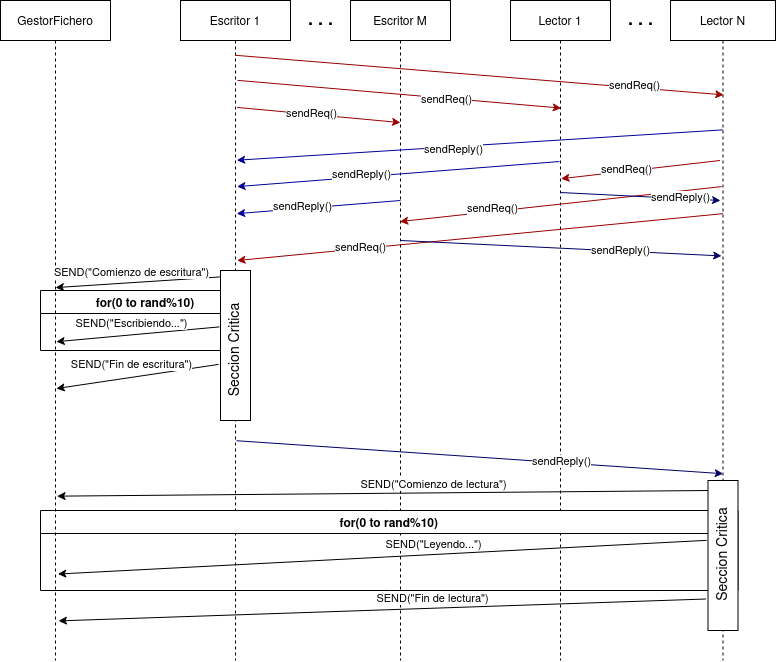

The diagram above was exported from draw.io. Its source (the exported page's mxGraphModel, read from the mxfile embedded in the PNG):
<mxGraphModel dx="981" dy="547" grid="1" gridSize="10" guides="1" tooltips="1" connect="1" arrows="1" fold="1" page="1" pageScale="1" pageWidth="850" pageHeight="1100" math="0" shadow="0">
  <root>
    <mxCell id="0" />
    <mxCell id="1" parent="0" />
    <mxCell id="CfOys1gX17maFs8P0j5B-9" value="for(0 to rand%10)" style="swimlane;" vertex="1" parent="1">
      <mxGeometry x="90" y="370" width="210" height="60" as="geometry" />
    </mxCell>
    <mxCell id="3nuBFxr9cyL0pnOWT2aG-1" value="Escritor 1" style="shape=umlLifeline;perimeter=lifelinePerimeter;container=1;collapsible=0;recursiveResize=0;rounded=0;shadow=0;strokeWidth=1;" parent="1" vertex="1">
      <mxGeometry x="230" y="80" width="110" height="660" as="geometry" />
    </mxCell>
    <mxCell id="iiQzanCxISrHsi3dD_eJ-23" value="" style="html=1;points=[];perimeter=orthogonalPerimeter;" parent="3nuBFxr9cyL0pnOWT2aG-1" vertex="1">
      <mxGeometry x="40" y="270" width="30" height="150" as="geometry" />
    </mxCell>
    <mxCell id="iiQzanCxISrHsi3dD_eJ-24" value="&lt;font style=&quot;font-size: 14px&quot;&gt;Seccion Critica&lt;/font&gt;" style="text;html=1;align=center;verticalAlign=middle;resizable=0;points=[];autosize=1;strokeColor=none;fillColor=none;rotation=-90;" parent="3nuBFxr9cyL0pnOWT2aG-1" vertex="1">
      <mxGeometry y="340" width="110" height="20" as="geometry" />
    </mxCell>
    <mxCell id="3nuBFxr9cyL0pnOWT2aG-5" value="Escritor M" style="shape=umlLifeline;perimeter=lifelinePerimeter;container=1;collapsible=0;recursiveResize=0;rounded=0;shadow=0;strokeWidth=1;" parent="1" vertex="1">
      <mxGeometry x="400" y="80" width="100" height="660" as="geometry" />
    </mxCell>
    <mxCell id="iiQzanCxISrHsi3dD_eJ-1" value="Lector 1" style="shape=umlLifeline;perimeter=lifelinePerimeter;container=1;collapsible=0;recursiveResize=0;rounded=0;shadow=0;strokeWidth=1;" parent="1" vertex="1">
      <mxGeometry x="560" y="80" width="100" height="660" as="geometry" />
    </mxCell>
    <mxCell id="iiQzanCxISrHsi3dD_eJ-38" value="" style="endArrow=classic;html=1;rounded=0;exitX=0.487;exitY=0.282;exitDx=0;exitDy=0;exitPerimeter=0;entryX=0.507;entryY=0.27;entryDx=0;entryDy=0;entryPerimeter=0;strokeColor=#990000;" parent="iiQzanCxISrHsi3dD_eJ-1" edge="1">
      <mxGeometry width="50" height="50" relative="1" as="geometry">
        <mxPoint x="209.49999999999983" y="159.9999999999999" as="sourcePoint" />
        <mxPoint x="50.50000000000006" y="178.19999999999993" as="targetPoint" />
      </mxGeometry>
    </mxCell>
    <mxCell id="iiQzanCxISrHsi3dD_eJ-39" value="sendReq()" style="edgeLabel;html=1;align=center;verticalAlign=middle;resizable=0;points=[];" parent="iiQzanCxISrHsi3dD_eJ-38" vertex="1" connectable="0">
      <mxGeometry x="0.2545" y="-3" relative="1" as="geometry">
        <mxPoint x="7" as="offset" />
      </mxGeometry>
    </mxCell>
    <mxCell id="iiQzanCxISrHsi3dD_eJ-3" value="Lector N" style="shape=umlLifeline;perimeter=lifelinePerimeter;container=1;collapsible=0;recursiveResize=0;rounded=0;shadow=0;strokeWidth=1;" parent="1" vertex="1">
      <mxGeometry x="720" y="80" width="105" height="660" as="geometry" />
    </mxCell>
    <mxCell id="CfOys1gX17maFs8P0j5B-22" value="for(0 to rand%10)" style="swimlane;" vertex="1" parent="iiQzanCxISrHsi3dD_eJ-3">
      <mxGeometry x="-630" y="510" width="697.5" height="80" as="geometry" />
    </mxCell>
    <mxCell id="CfOys1gX17maFs8P0j5B-14" value="" style="html=1;points=[];perimeter=orthogonalPerimeter;" vertex="1" parent="iiQzanCxISrHsi3dD_eJ-3">
      <mxGeometry x="37.5" y="480" width="30" height="150" as="geometry" />
    </mxCell>
    <mxCell id="CfOys1gX17maFs8P0j5B-15" value="&lt;font style=&quot;font-size: 14px&quot;&gt;Seccion Critica&lt;/font&gt;" style="text;html=1;align=center;verticalAlign=middle;resizable=0;points=[];autosize=1;strokeColor=none;fillColor=none;rotation=-90;" vertex="1" parent="iiQzanCxISrHsi3dD_eJ-3">
      <mxGeometry x="-2.5" y="545" width="110" height="20" as="geometry" />
    </mxCell>
    <mxCell id="CfOys1gX17maFs8P0j5B-16" value="" style="endArrow=classic;html=1;rounded=0;entryX=0.514;entryY=0.751;entryDx=0;entryDy=0;entryPerimeter=0;exitX=-0.02;exitY=0.043;exitDx=0;exitDy=0;exitPerimeter=0;" edge="1" parent="iiQzanCxISrHsi3dD_eJ-3" target="CfOys1gX17maFs8P0j5B-1">
      <mxGeometry width="50" height="50" relative="1" as="geometry">
        <mxPoint x="37.500000000000114" y="490" as="sourcePoint" />
        <mxPoint x="-126.89999999999998" y="500.64999999999986" as="targetPoint" />
      </mxGeometry>
    </mxCell>
    <mxCell id="CfOys1gX17maFs8P0j5B-17" value="&lt;div&gt;SEND(&quot;Comienzo de lectura&quot;)&lt;/div&gt;" style="edgeLabel;html=1;align=center;verticalAlign=middle;resizable=0;points=[];rotation=0;" vertex="1" connectable="0" parent="CfOys1gX17maFs8P0j5B-16">
      <mxGeometry x="-0.2349" y="1" relative="1" as="geometry">
        <mxPoint x="-26" y="-10" as="offset" />
      </mxGeometry>
    </mxCell>
    <mxCell id="iiQzanCxISrHsi3dD_eJ-5" value="&lt;font style=&quot;font-size: 18px&quot;&gt;&lt;b&gt;. . .&lt;/b&gt;&lt;/font&gt;" style="text;html=1;align=center;verticalAlign=middle;resizable=0;points=[];autosize=1;strokeColor=none;fillColor=none;" parent="1" vertex="1">
      <mxGeometry x="670" y="90" width="40" height="20" as="geometry" />
    </mxCell>
    <mxCell id="iiQzanCxISrHsi3dD_eJ-6" value="" style="endArrow=classic;html=1;rounded=0;exitX=0.496;exitY=0.083;exitDx=0;exitDy=0;exitPerimeter=0;entryX=0.507;entryY=0.143;entryDx=0;entryDy=0;entryPerimeter=0;fillColor=#FF3333;strokeColor=#990000;" parent="1" source="3nuBFxr9cyL0pnOWT2aG-1" target="iiQzanCxISrHsi3dD_eJ-3" edge="1">
      <mxGeometry width="50" height="50" relative="1" as="geometry">
        <mxPoint x="580" y="450" as="sourcePoint" />
        <mxPoint x="720" y="160" as="targetPoint" />
      </mxGeometry>
    </mxCell>
    <mxCell id="iiQzanCxISrHsi3dD_eJ-10" value="sendReq()" style="edgeLabel;html=1;align=center;verticalAlign=middle;resizable=0;points=[];strokeColor=#990000;" parent="iiQzanCxISrHsi3dD_eJ-6" vertex="1" connectable="0">
      <mxGeometry x="0.2103" y="1" relative="1" as="geometry">
        <mxPoint x="103" y="7" as="offset" />
      </mxGeometry>
    </mxCell>
    <mxCell id="iiQzanCxISrHsi3dD_eJ-7" value="" style="endArrow=classic;html=1;rounded=0;exitX=0.518;exitY=0.121;exitDx=0;exitDy=0;exitPerimeter=0;entryX=0.507;entryY=0.163;entryDx=0;entryDy=0;entryPerimeter=0;strokeColor=#990000;" parent="1" source="3nuBFxr9cyL0pnOWT2aG-1" target="iiQzanCxISrHsi3dD_eJ-1" edge="1">
      <mxGeometry width="50" height="50" relative="1" as="geometry">
        <mxPoint x="290" y="141.89999999999998" as="sourcePoint" />
        <mxPoint x="730" y="170" as="targetPoint" />
      </mxGeometry>
    </mxCell>
    <mxCell id="iiQzanCxISrHsi3dD_eJ-11" value="sendReq()" style="edgeLabel;html=1;align=center;verticalAlign=middle;resizable=0;points=[];strokeColor=#990000;" parent="iiQzanCxISrHsi3dD_eJ-7" vertex="1" connectable="0">
      <mxGeometry x="0.29" y="-1" relative="1" as="geometry">
        <mxPoint as="offset" />
      </mxGeometry>
    </mxCell>
    <mxCell id="iiQzanCxISrHsi3dD_eJ-8" value="" style="endArrow=classic;html=1;rounded=0;exitX=0.514;exitY=0.162;exitDx=0;exitDy=0;exitPerimeter=0;entryX=0.5;entryY=0.185;entryDx=0;entryDy=0;entryPerimeter=0;strokeColor=#990000;" parent="1" source="3nuBFxr9cyL0pnOWT2aG-1" target="3nuBFxr9cyL0pnOWT2aG-5" edge="1">
      <mxGeometry width="50" height="50" relative="1" as="geometry">
        <mxPoint x="291.79999999999995" y="158.39999999999998" as="sourcePoint" />
        <mxPoint x="631.8" y="181.20000000000005" as="targetPoint" />
      </mxGeometry>
    </mxCell>
    <mxCell id="iiQzanCxISrHsi3dD_eJ-12" value="sendReq()" style="edgeLabel;html=1;align=center;verticalAlign=middle;resizable=0;points=[];strokeColor=#990000;" parent="iiQzanCxISrHsi3dD_eJ-8" vertex="1" connectable="0">
      <mxGeometry x="0.2545" y="-3" relative="1" as="geometry">
        <mxPoint x="-28" y="-7" as="offset" />
      </mxGeometry>
    </mxCell>
    <mxCell id="iiQzanCxISrHsi3dD_eJ-13" value="" style="endArrow=classic;html=1;rounded=0;exitX=0.5;exitY=0.196;exitDx=0;exitDy=0;exitPerimeter=0;entryX=0.511;entryY=0.242;entryDx=0;entryDy=0;entryPerimeter=0;strokeColor=#000099;" parent="1" source="iiQzanCxISrHsi3dD_eJ-3" target="3nuBFxr9cyL0pnOWT2aG-1" edge="1">
      <mxGeometry width="50" height="50" relative="1" as="geometry">
        <mxPoint x="540" y="250" as="sourcePoint" />
        <mxPoint x="590" y="200" as="targetPoint" />
      </mxGeometry>
    </mxCell>
    <mxCell id="iiQzanCxISrHsi3dD_eJ-17" value="sendReply()" style="edgeLabel;html=1;align=center;verticalAlign=middle;resizable=0;points=[];" parent="iiQzanCxISrHsi3dD_eJ-13" vertex="1" connectable="0">
      <mxGeometry x="0.5837" relative="1" as="geometry">
        <mxPoint x="115" y="-5" as="offset" />
      </mxGeometry>
    </mxCell>
    <mxCell id="iiQzanCxISrHsi3dD_eJ-14" value="" style="endArrow=classic;html=1;rounded=0;entryX=0.514;entryY=0.282;entryDx=0;entryDy=0;entryPerimeter=0;exitX=0.489;exitY=0.244;exitDx=0;exitDy=0;exitPerimeter=0;strokeColor=#000099;" parent="1" source="iiQzanCxISrHsi3dD_eJ-1" target="3nuBFxr9cyL0pnOWT2aG-1" edge="1">
      <mxGeometry width="50" height="50" relative="1" as="geometry">
        <mxPoint x="600" y="240" as="sourcePoint" />
        <mxPoint x="120.00000000000011" y="227.39999999999986" as="targetPoint" />
      </mxGeometry>
    </mxCell>
    <mxCell id="iiQzanCxISrHsi3dD_eJ-18" value="sendReply()" style="edgeLabel;html=1;align=center;verticalAlign=middle;resizable=0;points=[];" parent="iiQzanCxISrHsi3dD_eJ-14" vertex="1" connectable="0">
      <mxGeometry x="0.2269" y="-3" relative="1" as="geometry">
        <mxPoint as="offset" />
      </mxGeometry>
    </mxCell>
    <mxCell id="iiQzanCxISrHsi3dD_eJ-16" value="" style="endArrow=classic;html=1;rounded=0;entryX=0.511;entryY=0.323;entryDx=0;entryDy=0;entryPerimeter=0;strokeColor=#000099;" parent="1" target="3nuBFxr9cyL0pnOWT2aG-1" edge="1">
      <mxGeometry width="50" height="50" relative="1" as="geometry">
        <mxPoint x="450" y="280" as="sourcePoint" />
        <mxPoint x="109.84999999999994" y="253.49999999999997" as="targetPoint" />
      </mxGeometry>
    </mxCell>
    <mxCell id="iiQzanCxISrHsi3dD_eJ-19" value="sendReply()" style="edgeLabel;html=1;align=center;verticalAlign=middle;resizable=0;points=[];" parent="iiQzanCxISrHsi3dD_eJ-16" vertex="1" connectable="0">
      <mxGeometry x="-0.2771" y="1" relative="1" as="geometry">
        <mxPoint x="-39" as="offset" />
      </mxGeometry>
    </mxCell>
    <mxCell id="iiQzanCxISrHsi3dD_eJ-33" value="" style="endArrow=classic;html=1;rounded=0;exitX=0.5;exitY=0.323;exitDx=0;exitDy=0;exitPerimeter=0;entryX=0.514;entryY=0.394;entryDx=0;entryDy=0;entryPerimeter=0;strokeColor=#990000;" parent="1" source="iiQzanCxISrHsi3dD_eJ-3" target="3nuBFxr9cyL0pnOWT2aG-1" edge="1">
      <mxGeometry width="50" height="50" relative="1" as="geometry">
        <mxPoint x="296.53999999999996" y="196.91999999999996" as="sourcePoint" />
        <mxPoint x="460" y="212.0999999999999" as="targetPoint" />
      </mxGeometry>
    </mxCell>
    <mxCell id="iiQzanCxISrHsi3dD_eJ-34" value="sendReq()" style="edgeLabel;html=1;align=center;verticalAlign=middle;resizable=0;points=[];" parent="iiQzanCxISrHsi3dD_eJ-33" vertex="1" connectable="0">
      <mxGeometry x="0.2545" y="-3" relative="1" as="geometry">
        <mxPoint x="-58" y="7" as="offset" />
      </mxGeometry>
    </mxCell>
    <mxCell id="iiQzanCxISrHsi3dD_eJ-36" value="" style="endArrow=classic;html=1;rounded=0;exitX=0.487;exitY=0.282;exitDx=0;exitDy=0;exitPerimeter=0;entryX=0.493;entryY=0.335;entryDx=0;entryDy=0;entryPerimeter=0;strokeColor=#990000;" parent="1" source="iiQzanCxISrHsi3dD_eJ-3" target="3nuBFxr9cyL0pnOWT2aG-5" edge="1">
      <mxGeometry width="50" height="50" relative="1" as="geometry">
        <mxPoint x="779.3" y="317.03999999999996" as="sourcePoint" />
        <mxPoint x="296.53999999999996" y="336.18000000000006" as="targetPoint" />
      </mxGeometry>
    </mxCell>
    <mxCell id="iiQzanCxISrHsi3dD_eJ-37" value="sendReq()" style="edgeLabel;html=1;align=center;verticalAlign=middle;resizable=0;points=[];" parent="iiQzanCxISrHsi3dD_eJ-36" vertex="1" connectable="0">
      <mxGeometry x="0.2545" y="-3" relative="1" as="geometry">
        <mxPoint x="-28" y="3" as="offset" />
      </mxGeometry>
    </mxCell>
    <mxCell id="iiQzanCxISrHsi3dD_eJ-40" value="" style="endArrow=classic;html=1;rounded=0;exitX=0.506;exitY=0.291;exitDx=0;exitDy=0;exitPerimeter=0;strokeColor=#000066;" parent="1" source="iiQzanCxISrHsi3dD_eJ-1" edge="1">
      <mxGeometry width="50" height="50" relative="1" as="geometry">
        <mxPoint x="620" y="270" as="sourcePoint" />
        <mxPoint x="770" y="280" as="targetPoint" />
      </mxGeometry>
    </mxCell>
    <mxCell id="iiQzanCxISrHsi3dD_eJ-41" value="sendReply()" style="edgeLabel;html=1;align=center;verticalAlign=middle;resizable=0;points=[];" parent="iiQzanCxISrHsi3dD_eJ-40" vertex="1" connectable="0">
      <mxGeometry x="0.2545" y="-3" relative="1" as="geometry">
        <mxPoint x="19" y="-3" as="offset" />
      </mxGeometry>
    </mxCell>
    <mxCell id="iiQzanCxISrHsi3dD_eJ-42" value="" style="endArrow=classic;html=1;rounded=0;exitX=0.506;exitY=0.291;exitDx=0;exitDy=0;exitPerimeter=0;entryX=0.487;entryY=0.387;entryDx=0;entryDy=0;entryPerimeter=0;strokeColor=#000066;" parent="1" target="iiQzanCxISrHsi3dD_eJ-3" edge="1">
      <mxGeometry width="50" height="50" relative="1" as="geometry">
        <mxPoint x="450.0000000000001" y="319.99999999999994" as="sourcePoint" />
        <mxPoint x="609.4" y="327.94" as="targetPoint" />
      </mxGeometry>
    </mxCell>
    <mxCell id="iiQzanCxISrHsi3dD_eJ-43" value="sendReply()" style="edgeLabel;html=1;align=center;verticalAlign=middle;resizable=0;points=[];" parent="iiQzanCxISrHsi3dD_eJ-42" vertex="1" connectable="0">
      <mxGeometry x="0.2545" y="-3" relative="1" as="geometry">
        <mxPoint x="19" y="-3" as="offset" />
      </mxGeometry>
    </mxCell>
    <mxCell id="iiQzanCxISrHsi3dD_eJ-44" value="" style="endArrow=classic;html=1;rounded=0;exitX=0.509;exitY=0.667;exitDx=0;exitDy=0;exitPerimeter=0;entryX=0.502;entryY=0.717;entryDx=0;entryDy=0;entryPerimeter=0;strokeColor=#000066;" parent="1" target="iiQzanCxISrHsi3dD_eJ-3" edge="1" source="3nuBFxr9cyL0pnOWT2aG-1">
      <mxGeometry width="50" height="50" relative="1" as="geometry">
        <mxPoint x="286" y="450" as="sourcePoint" />
        <mxPoint x="604.7" y="465.4200000000001" as="targetPoint" />
      </mxGeometry>
    </mxCell>
    <mxCell id="iiQzanCxISrHsi3dD_eJ-45" value="sendReply()" style="edgeLabel;html=1;align=center;verticalAlign=middle;resizable=0;points=[];" parent="iiQzanCxISrHsi3dD_eJ-44" vertex="1" connectable="0">
      <mxGeometry x="0.2545" y="-3" relative="1" as="geometry">
        <mxPoint x="19" y="-3" as="offset" />
      </mxGeometry>
    </mxCell>
    <mxCell id="iiQzanCxISrHsi3dD_eJ-49" value="&lt;font style=&quot;font-size: 18px&quot;&gt;&lt;b&gt;. . .&lt;/b&gt;&lt;/font&gt;" style="text;html=1;align=center;verticalAlign=middle;resizable=0;points=[];autosize=1;strokeColor=none;fillColor=none;" parent="1" vertex="1">
      <mxGeometry x="350" y="90" width="40" height="20" as="geometry" />
    </mxCell>
    <mxCell id="CfOys1gX17maFs8P0j5B-1" value="GestorFichero" style="shape=umlLifeline;perimeter=lifelinePerimeter;container=1;collapsible=0;recursiveResize=0;rounded=0;shadow=0;strokeWidth=1;" vertex="1" parent="1">
      <mxGeometry x="50" y="80" width="110" height="660" as="geometry" />
    </mxCell>
    <mxCell id="CfOys1gX17maFs8P0j5B-7" value="" style="endArrow=classic;html=1;rounded=0;entryX=0.5;entryY=0.435;entryDx=0;entryDy=0;entryPerimeter=0;exitX=-0.02;exitY=0.043;exitDx=0;exitDy=0;exitPerimeter=0;" edge="1" parent="1" source="iiQzanCxISrHsi3dD_eJ-23" target="CfOys1gX17maFs8P0j5B-1">
      <mxGeometry width="50" height="50" relative="1" as="geometry">
        <mxPoint x="340" y="460" as="sourcePoint" />
        <mxPoint x="390" y="410" as="targetPoint" />
      </mxGeometry>
    </mxCell>
    <mxCell id="CfOys1gX17maFs8P0j5B-8" value="&lt;div&gt;SEND(&quot;Comienzo de escritura&quot;)&lt;/div&gt;" style="edgeLabel;html=1;align=center;verticalAlign=middle;resizable=0;points=[];rotation=0;" vertex="1" connectable="0" parent="CfOys1gX17maFs8P0j5B-7">
      <mxGeometry x="-0.2349" y="1" relative="1" as="geometry">
        <mxPoint x="-26" y="-10" as="offset" />
      </mxGeometry>
    </mxCell>
    <mxCell id="CfOys1gX17maFs8P0j5B-10" value="" style="endArrow=classic;html=1;rounded=0;entryX=0.507;entryY=0.517;entryDx=0;entryDy=0;entryPerimeter=0;exitX=-0.033;exitY=0.376;exitDx=0;exitDy=0;exitPerimeter=0;" edge="1" parent="1" source="iiQzanCxISrHsi3dD_eJ-23" target="CfOys1gX17maFs8P0j5B-1">
      <mxGeometry width="50" height="50" relative="1" as="geometry">
        <mxPoint x="279.4" y="366.88" as="sourcePoint" />
        <mxPoint x="115" y="377.1" as="targetPoint" />
      </mxGeometry>
    </mxCell>
    <mxCell id="CfOys1gX17maFs8P0j5B-11" value="&lt;div&gt;SEND(&quot;Escribiendo...&quot;)&lt;/div&gt;" style="edgeLabel;html=1;align=center;verticalAlign=middle;resizable=0;points=[];rotation=0;" vertex="1" connectable="0" parent="CfOys1gX17maFs8P0j5B-10">
      <mxGeometry x="-0.2349" y="1" relative="1" as="geometry">
        <mxPoint x="-26" y="-10" as="offset" />
      </mxGeometry>
    </mxCell>
    <mxCell id="CfOys1gX17maFs8P0j5B-12" value="" style="endArrow=classic;html=1;rounded=0;entryX=0.507;entryY=0.588;entryDx=0;entryDy=0;entryPerimeter=0;exitX=-0.06;exitY=0.626;exitDx=0;exitDy=0;exitPerimeter=0;" edge="1" parent="1" source="iiQzanCxISrHsi3dD_eJ-23" target="CfOys1gX17maFs8P0j5B-1">
      <mxGeometry width="50" height="50" relative="1" as="geometry">
        <mxPoint x="279.01" y="420.1600000000001" as="sourcePoint" />
        <mxPoint x="115.76999999999998" y="431.22" as="targetPoint" />
      </mxGeometry>
    </mxCell>
    <mxCell id="CfOys1gX17maFs8P0j5B-13" value="&lt;div&gt;SEND(&quot;Fin de escritura&quot;)&lt;/div&gt;" style="edgeLabel;html=1;align=center;verticalAlign=middle;resizable=0;points=[];rotation=0;" vertex="1" connectable="0" parent="CfOys1gX17maFs8P0j5B-12">
      <mxGeometry x="-0.2349" y="1" relative="1" as="geometry">
        <mxPoint x="-26" y="-10" as="offset" />
      </mxGeometry>
    </mxCell>
    <mxCell id="CfOys1gX17maFs8P0j5B-18" value="" style="endArrow=classic;html=1;rounded=0;entryX=0.521;entryY=0.869;entryDx=0;entryDy=0;entryPerimeter=0;exitX=-0.042;exitY=0.399;exitDx=0;exitDy=0;exitPerimeter=0;" edge="1" parent="1" source="CfOys1gX17maFs8P0j5B-14" target="CfOys1gX17maFs8P0j5B-1">
      <mxGeometry width="50" height="50" relative="1" as="geometry">
        <mxPoint x="757.5" y="625" as="sourcePoint" />
        <mxPoint x="594.26" y="639.8199999999999" as="targetPoint" />
      </mxGeometry>
    </mxCell>
    <mxCell id="CfOys1gX17maFs8P0j5B-19" value="&lt;div&gt;SEND(&quot;Leyendo...&quot;)&lt;/div&gt;" style="edgeLabel;html=1;align=center;verticalAlign=middle;resizable=0;points=[];rotation=0;" vertex="1" connectable="0" parent="CfOys1gX17maFs8P0j5B-18">
      <mxGeometry x="-0.2349" y="1" relative="1" as="geometry">
        <mxPoint x="-26" y="-10" as="offset" />
      </mxGeometry>
    </mxCell>
    <mxCell id="CfOys1gX17maFs8P0j5B-20" value="" style="endArrow=classic;html=1;rounded=0;entryX=0.527;entryY=0.94;entryDx=0;entryDy=0;entryPerimeter=0;exitX=-0.065;exitY=0.79;exitDx=0;exitDy=0;exitPerimeter=0;" edge="1" parent="1" source="CfOys1gX17maFs8P0j5B-14" target="CfOys1gX17maFs8P0j5B-1">
      <mxGeometry width="50" height="50" relative="1" as="geometry">
        <mxPoint x="756.3000000000001" y="657.45" as="sourcePoint" />
        <mxPoint x="593.87" y="681.6299999999999" as="targetPoint" />
      </mxGeometry>
    </mxCell>
    <mxCell id="CfOys1gX17maFs8P0j5B-21" value="&lt;div&gt;SEND(&quot;Fin de lectura&quot;)&lt;/div&gt;" style="edgeLabel;html=1;align=center;verticalAlign=middle;resizable=0;points=[];rotation=0;" vertex="1" connectable="0" parent="CfOys1gX17maFs8P0j5B-20">
      <mxGeometry x="-0.2349" y="1" relative="1" as="geometry">
        <mxPoint x="-26" y="-10" as="offset" />
      </mxGeometry>
    </mxCell>
  </root>
</mxGraphModel>